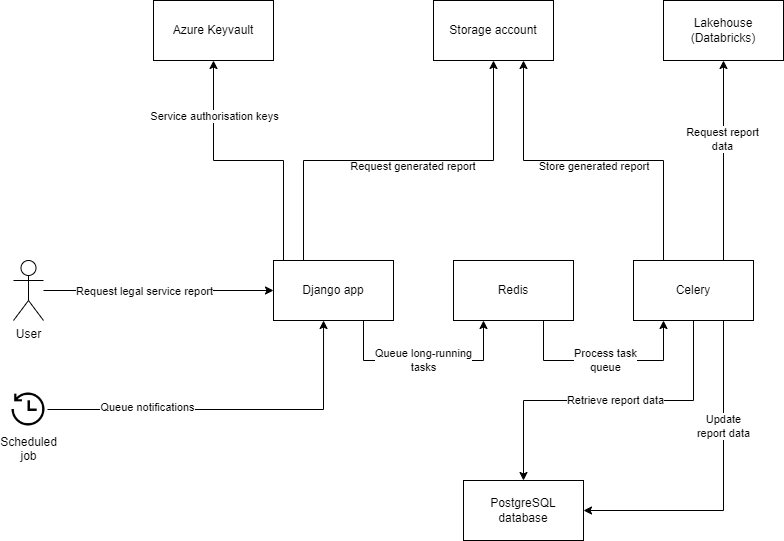

The diagram above was exported from draw.io. Its source (the exported page's mxGraphModel, read from the mxfile embedded in the PNG):
<mxGraphModel dx="1426" dy="793" grid="1" gridSize="10" guides="1" tooltips="1" connect="1" arrows="1" fold="1" page="1" pageScale="1" pageWidth="1100" pageHeight="850" math="0" shadow="0">
  <root>
    <mxCell id="0" />
    <mxCell id="1" parent="0" />
    <mxCell id="2" style="edgeStyle=orthogonalEdgeStyle;rounded=0;orthogonalLoop=1;jettySize=auto;html=1;" edge="1" source="4" target="8" parent="1">
      <mxGeometry relative="1" as="geometry" />
    </mxCell>
    <mxCell id="3" value="Request legal service report" style="edgeLabel;html=1;align=center;verticalAlign=middle;resizable=0;points=[];" vertex="1" connectable="0" parent="2">
      <mxGeometry x="-0.2067" y="-1" relative="1" as="geometry">
        <mxPoint x="9" y="-1" as="offset" />
      </mxGeometry>
    </mxCell>
    <mxCell id="4" value="User" style="shape=umlActor;verticalLabelPosition=bottom;verticalAlign=top;html=1;outlineConnect=0;" vertex="1" parent="1">
      <mxGeometry x="30" y="330" width="30" height="60" as="geometry" />
    </mxCell>
    <mxCell id="5" style="edgeStyle=orthogonalEdgeStyle;rounded=0;orthogonalLoop=1;jettySize=auto;html=1;exitX=0.25;exitY=0;exitDx=0;exitDy=0;entryX=0.5;entryY=1;entryDx=0;entryDy=0;startArrow=none;startFill=0;" edge="1" source="8" target="9" parent="1">
      <mxGeometry relative="1" as="geometry">
        <Array as="points">
          <mxPoint x="300" y="330" />
          <mxPoint x="300" y="230" />
          <mxPoint x="230" y="230" />
        </Array>
      </mxGeometry>
    </mxCell>
    <mxCell id="6" value="Service authorisation keys" style="edgeLabel;html=1;align=center;verticalAlign=middle;resizable=0;points=[];rotation=0;" vertex="1" connectable="0" parent="5">
      <mxGeometry x="0.0633" y="-1" relative="1" as="geometry">
        <mxPoint x="-36" y="-44" as="offset" />
      </mxGeometry>
    </mxCell>
    <mxCell id="7" value="Queue long-running&lt;br&gt;tasks" style="edgeStyle=orthogonalEdgeStyle;rounded=0;orthogonalLoop=1;jettySize=auto;html=1;entryX=0.25;entryY=1;entryDx=0;entryDy=0;exitX=0.75;exitY=1;exitDx=0;exitDy=0;" edge="1" source="8" target="18" parent="1">
      <mxGeometry relative="1" as="geometry">
        <Array as="points">
          <mxPoint x="380" y="430" />
          <mxPoint x="500" y="430" />
        </Array>
      </mxGeometry>
    </mxCell>
    <mxCell id="8" value="Django app" style="rounded=0;whiteSpace=wrap;html=1;" vertex="1" parent="1">
      <mxGeometry x="290" y="330" width="120" height="60" as="geometry" />
    </mxCell>
    <mxCell id="9" value="Azure Keyvault" style="rounded=0;whiteSpace=wrap;html=1;" vertex="1" parent="1">
      <mxGeometry x="170" y="70" width="120" height="60" as="geometry" />
    </mxCell>
    <mxCell id="10" value="PostgreSQL&lt;br&gt;database" style="rounded=0;whiteSpace=wrap;html=1;" vertex="1" parent="1">
      <mxGeometry x="480" y="550" width="120" height="60" as="geometry" />
    </mxCell>
    <mxCell id="11" style="edgeStyle=orthogonalEdgeStyle;rounded=0;orthogonalLoop=1;jettySize=auto;html=1;entryX=1;entryY=0.5;entryDx=0;entryDy=0;exitX=0.75;exitY=1;exitDx=0;exitDy=0;" edge="1" source="15" target="10" parent="1">
      <mxGeometry relative="1" as="geometry">
        <mxPoint x="660" y="550" as="targetPoint" />
      </mxGeometry>
    </mxCell>
    <mxCell id="12" value="Update&lt;br&gt;report data" style="edgeLabel;html=1;align=center;verticalAlign=middle;resizable=0;points=[];" vertex="1" connectable="0" parent="11">
      <mxGeometry x="-0.3636" y="-1" relative="1" as="geometry">
        <mxPoint as="offset" />
      </mxGeometry>
    </mxCell>
    <mxCell id="13" style="edgeStyle=orthogonalEdgeStyle;rounded=0;orthogonalLoop=1;jettySize=auto;html=1;entryX=0.5;entryY=0;entryDx=0;entryDy=0;exitX=0.5;exitY=1;exitDx=0;exitDy=0;" edge="1" source="15" target="10" parent="1">
      <mxGeometry relative="1" as="geometry">
        <mxPoint x="360" y="390" as="sourcePoint" />
      </mxGeometry>
    </mxCell>
    <mxCell id="14" value="Retrieve report data" style="edgeLabel;html=1;align=center;verticalAlign=middle;resizable=0;points=[];" vertex="1" connectable="0" parent="13">
      <mxGeometry x="-0.0345" y="-1" relative="1" as="geometry">
        <mxPoint as="offset" />
      </mxGeometry>
    </mxCell>
    <mxCell id="15" value="Celery" style="rounded=0;whiteSpace=wrap;html=1;" vertex="1" parent="1">
      <mxGeometry x="650" y="330" width="120" height="60" as="geometry" />
    </mxCell>
    <mxCell id="16" style="edgeStyle=orthogonalEdgeStyle;rounded=0;orthogonalLoop=1;jettySize=auto;html=1;entryX=0.25;entryY=1;entryDx=0;entryDy=0;exitX=0.75;exitY=1;exitDx=0;exitDy=0;" edge="1" source="18" target="15" parent="1">
      <mxGeometry relative="1" as="geometry">
        <Array as="points">
          <mxPoint x="560" y="430" />
          <mxPoint x="680" y="430" />
        </Array>
      </mxGeometry>
    </mxCell>
    <mxCell id="17" value="Process task&lt;br&gt;queue" style="edgeLabel;html=1;align=center;verticalAlign=middle;resizable=0;points=[];" vertex="1" connectable="0" parent="16">
      <mxGeometry x="0.2333" y="1" relative="1" as="geometry">
        <mxPoint x="-22" as="offset" />
      </mxGeometry>
    </mxCell>
    <mxCell id="18" value="Redis" style="rounded=0;whiteSpace=wrap;html=1;" vertex="1" parent="1">
      <mxGeometry x="470" y="330" width="120" height="60" as="geometry" />
    </mxCell>
    <mxCell id="19" value="Lakehouse (Databricks)" style="rounded=0;whiteSpace=wrap;html=1;" vertex="1" parent="1">
      <mxGeometry x="680" y="70" width="120" height="60" as="geometry" />
    </mxCell>
    <mxCell id="20" value="" style="edgeStyle=orthogonalEdgeStyle;rounded=0;orthogonalLoop=1;jettySize=auto;html=1;exitX=0.75;exitY=0;exitDx=0;exitDy=0;entryX=0.5;entryY=1;entryDx=0;entryDy=0;" edge="1" source="15" target="19" parent="1">
      <mxGeometry relative="1" as="geometry">
        <mxPoint x="880" y="210" as="sourcePoint" />
        <mxPoint x="990" y="150" as="targetPoint" />
      </mxGeometry>
    </mxCell>
    <mxCell id="21" value="Request report&lt;br&gt;data" style="edgeLabel;html=1;align=center;verticalAlign=middle;resizable=0;points=[];" vertex="1" connectable="0" parent="20">
      <mxGeometry x="0.22" y="2" relative="1" as="geometry">
        <mxPoint as="offset" />
      </mxGeometry>
    </mxCell>
    <mxCell id="22" style="edgeStyle=orthogonalEdgeStyle;rounded=0;orthogonalLoop=1;jettySize=auto;html=1;entryX=0.417;entryY=1;entryDx=0;entryDy=0;entryPerimeter=0;" edge="1" source="23" target="8" parent="1">
      <mxGeometry relative="1" as="geometry" />
    </mxCell>
    <mxCell id="23" value="Scheduled&lt;br&gt;job" style="shape=image;html=1;verticalAlign=top;verticalLabelPosition=bottom;labelBackgroundColor=#ffffff;imageAspect=0;aspect=fixed;image=https://cdn3.iconfinder.com/data/icons/arrows-set-12/512/history-128.png" vertex="1" parent="1">
      <mxGeometry x="26" y="460" width="38" height="38" as="geometry" />
    </mxCell>
    <mxCell id="24" value="Queue notifications" style="edgeLabel;html=1;align=center;verticalAlign=middle;resizable=0;points=[];" vertex="1" connectable="0" parent="1">
      <mxGeometry x="150" y="479" as="geometry">
        <mxPoint x="13" y="-3" as="offset" />
      </mxGeometry>
    </mxCell>
    <mxCell id="25" style="edgeStyle=orthogonalEdgeStyle;rounded=0;orthogonalLoop=1;jettySize=auto;html=1;exitX=0.5;exitY=0;exitDx=0;exitDy=0;entryX=0.5;entryY=1;entryDx=0;entryDy=0;startArrow=none;startFill=0;flowAnimation=0;" edge="1" target="26" parent="1">
      <mxGeometry relative="1" as="geometry">
        <mxPoint x="570" y="260" as="targetPoint" />
        <Array as="points">
          <mxPoint x="320" y="330" />
          <mxPoint x="320" y="230" />
          <mxPoint x="510" y="230" />
        </Array>
        <mxPoint x="350" y="330" as="sourcePoint" />
      </mxGeometry>
    </mxCell>
    <mxCell id="26" value="Storage account" style="rounded=0;whiteSpace=wrap;html=1;" vertex="1" parent="1">
      <mxGeometry x="450" y="70" width="120" height="60" as="geometry" />
    </mxCell>
    <mxCell id="27" value="" style="edgeStyle=orthogonalEdgeStyle;rounded=0;orthogonalLoop=1;jettySize=auto;html=1;exitX=0.25;exitY=0;exitDx=0;exitDy=0;entryX=0.75;entryY=1;entryDx=0;entryDy=0;startArrow=none;startFill=0;shadow=0;flowAnimation=0;" edge="1" source="15" target="26" parent="1">
      <mxGeometry relative="1" as="geometry">
        <mxPoint x="680" y="330" as="sourcePoint" />
        <mxPoint x="510" y="130" as="targetPoint" />
      </mxGeometry>
    </mxCell>
    <mxCell id="28" value="Request generated report" style="text;html=1;align=center;verticalAlign=middle;whiteSpace=wrap;rounded=0;fontSize=11;" vertex="1" parent="1">
      <mxGeometry x="360" y="231" width="140" height="10" as="geometry" />
    </mxCell>
    <mxCell id="29" value="Store generated report" style="text;html=1;align=center;verticalAlign=middle;whiteSpace=wrap;rounded=0;fontSize=11;" vertex="1" parent="1">
      <mxGeometry x="551" y="231" width="120" height="10" as="geometry" />
    </mxCell>
  </root>
</mxGraphModel>